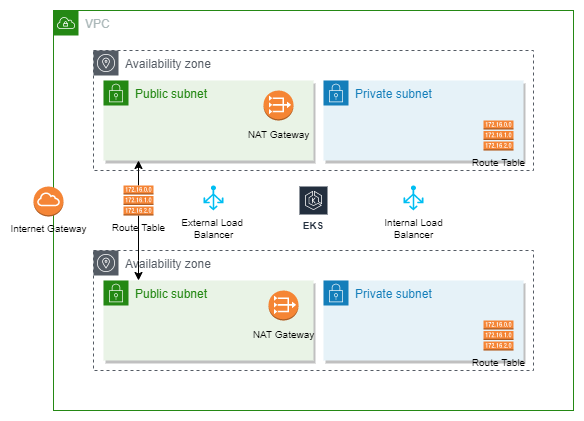

The diagram above was exported from draw.io. Its source (the exported page's mxGraphModel, read from the mxfile embedded in the PNG):
<mxGraphModel dx="1038" dy="481" grid="1" gridSize="10" guides="1" tooltips="1" connect="1" arrows="1" fold="1" page="1" pageScale="1" pageWidth="850" pageHeight="1100" math="0" shadow="0">
  <root>
    <mxCell id="0" />
    <mxCell id="1" parent="0" />
    <mxCell id="38KTvm5A0aAS51LX1xv1-1" value="VPC" style="points=[[0,0],[0.25,0],[0.5,0],[0.75,0],[1,0],[1,0.25],[1,0.5],[1,0.75],[1,1],[0.75,1],[0.5,1],[0.25,1],[0,1],[0,0.75],[0,0.5],[0,0.25]];outlineConnect=0;gradientColor=none;html=1;whiteSpace=wrap;fontSize=12;fontStyle=0;container=1;pointerEvents=0;collapsible=0;recursiveResize=0;shape=mxgraph.aws4.group;grIcon=mxgraph.aws4.group_vpc;strokeColor=#248814;fillColor=none;verticalAlign=top;align=left;spacingLeft=30;fontColor=#AAB7B8;dashed=0;" vertex="1" parent="1">
      <mxGeometry x="200" y="280" width="520" height="400" as="geometry" />
    </mxCell>
    <mxCell id="38KTvm5A0aAS51LX1xv1-2" value="Availability zone" style="sketch=0;outlineConnect=0;gradientColor=none;html=1;whiteSpace=wrap;fontSize=12;fontStyle=0;shape=mxgraph.aws4.group;grIcon=mxgraph.aws4.group_availability_zone;strokeColor=#545B64;fillColor=none;verticalAlign=top;align=left;spacingLeft=30;fontColor=#545B64;dashed=1;" vertex="1" parent="38KTvm5A0aAS51LX1xv1-1">
      <mxGeometry x="40" y="40" width="440" height="120" as="geometry" />
    </mxCell>
    <mxCell id="38KTvm5A0aAS51LX1xv1-3" value="Availability zone" style="sketch=0;outlineConnect=0;gradientColor=none;html=1;whiteSpace=wrap;fontSize=12;fontStyle=0;shape=mxgraph.aws4.group;grIcon=mxgraph.aws4.group_availability_zone;strokeColor=#545B64;fillColor=none;verticalAlign=top;align=left;spacingLeft=30;fontColor=#545B64;dashed=1;" vertex="1" parent="38KTvm5A0aAS51LX1xv1-1">
      <mxGeometry x="40" y="240" width="440" height="120" as="geometry" />
    </mxCell>
    <mxCell id="38KTvm5A0aAS51LX1xv1-5" value="Private subnet" style="points=[[0,0],[0.25,0],[0.5,0],[0.75,0],[1,0],[1,0.25],[1,0.5],[1,0.75],[1,1],[0.75,1],[0.5,1],[0.25,1],[0,1],[0,0.75],[0,0.5],[0,0.25]];outlineConnect=0;gradientColor=none;html=1;whiteSpace=wrap;fontSize=12;fontStyle=0;container=1;pointerEvents=0;collapsible=0;recursiveResize=0;shape=mxgraph.aws4.group;grIcon=mxgraph.aws4.group_security_group;grStroke=0;strokeColor=#147EBA;fillColor=#E6F2F8;verticalAlign=top;align=left;spacingLeft=30;fontColor=#147EBA;dashed=0;shadow=1;" vertex="1" parent="38KTvm5A0aAS51LX1xv1-1">
      <mxGeometry x="270" y="70" width="200" height="80" as="geometry" />
    </mxCell>
    <mxCell id="38KTvm5A0aAS51LX1xv1-25" value="Route Table" style="outlineConnect=0;dashed=0;verticalLabelPosition=bottom;verticalAlign=top;align=center;html=1;shape=mxgraph.aws3.route_table;fillColor=#F58536;gradientColor=none;fontSize=10;" vertex="1" parent="38KTvm5A0aAS51LX1xv1-5">
      <mxGeometry x="160" y="40" width="30" height="30" as="geometry" />
    </mxCell>
    <mxCell id="38KTvm5A0aAS51LX1xv1-6" value="Public subnet" style="points=[[0,0],[0.25,0],[0.5,0],[0.75,0],[1,0],[1,0.25],[1,0.5],[1,0.75],[1,1],[0.75,1],[0.5,1],[0.25,1],[0,1],[0,0.75],[0,0.5],[0,0.25]];outlineConnect=0;gradientColor=none;html=1;whiteSpace=wrap;fontSize=12;fontStyle=0;container=1;pointerEvents=0;collapsible=0;recursiveResize=0;shape=mxgraph.aws4.group;grIcon=mxgraph.aws4.group_security_group;grStroke=0;strokeColor=#248814;fillColor=#E9F3E6;verticalAlign=top;align=left;spacingLeft=30;fontColor=#248814;dashed=0;shadow=1;" vertex="1" parent="38KTvm5A0aAS51LX1xv1-1">
      <mxGeometry x="50" y="70" width="210" height="80" as="geometry" />
    </mxCell>
    <mxCell id="38KTvm5A0aAS51LX1xv1-11" value="" style="group" vertex="1" connectable="0" parent="38KTvm5A0aAS51LX1xv1-6">
      <mxGeometry x="145" y="10" width="60" height="60" as="geometry" />
    </mxCell>
    <mxCell id="38KTvm5A0aAS51LX1xv1-9" value="&lt;font style=&quot;font-size: 10px;&quot;&gt;NAT Gateway&lt;/font&gt;" style="outlineConnect=0;dashed=0;verticalLabelPosition=bottom;verticalAlign=top;align=center;html=1;shape=mxgraph.aws3.vpc_nat_gateway;fillColor=#F58534;gradientColor=none;" vertex="1" parent="38KTvm5A0aAS51LX1xv1-11">
      <mxGeometry x="15" width="30" height="30" as="geometry" />
    </mxCell>
    <mxCell id="38KTvm5A0aAS51LX1xv1-7" value="Private subnet" style="points=[[0,0],[0.25,0],[0.5,0],[0.75,0],[1,0],[1,0.25],[1,0.5],[1,0.75],[1,1],[0.75,1],[0.5,1],[0.25,1],[0,1],[0,0.75],[0,0.5],[0,0.25]];outlineConnect=0;gradientColor=none;html=1;whiteSpace=wrap;fontSize=12;fontStyle=0;container=1;pointerEvents=0;collapsible=0;recursiveResize=0;shape=mxgraph.aws4.group;grIcon=mxgraph.aws4.group_security_group;grStroke=0;strokeColor=#147EBA;fillColor=#E6F2F8;verticalAlign=top;align=left;spacingLeft=30;fontColor=#147EBA;dashed=0;shadow=1;" vertex="1" parent="38KTvm5A0aAS51LX1xv1-1">
      <mxGeometry x="270" y="270" width="200" height="80" as="geometry" />
    </mxCell>
    <mxCell id="38KTvm5A0aAS51LX1xv1-8" value="Public subnet" style="points=[[0,0],[0.25,0],[0.5,0],[0.75,0],[1,0],[1,0.25],[1,0.5],[1,0.75],[1,1],[0.75,1],[0.5,1],[0.25,1],[0,1],[0,0.75],[0,0.5],[0,0.25]];outlineConnect=0;gradientColor=none;html=1;whiteSpace=wrap;fontSize=12;fontStyle=0;container=1;pointerEvents=0;collapsible=0;recursiveResize=0;shape=mxgraph.aws4.group;grIcon=mxgraph.aws4.group_security_group;grStroke=0;strokeColor=#248814;fillColor=#E9F3E6;verticalAlign=top;align=left;spacingLeft=30;fontColor=#248814;dashed=0;shadow=1;" vertex="1" parent="38KTvm5A0aAS51LX1xv1-1">
      <mxGeometry x="50" y="270" width="210" height="80" as="geometry" />
    </mxCell>
    <mxCell id="38KTvm5A0aAS51LX1xv1-12" value="" style="group" vertex="1" connectable="0" parent="38KTvm5A0aAS51LX1xv1-1">
      <mxGeometry x="200" y="280" width="60" height="60" as="geometry" />
    </mxCell>
    <mxCell id="38KTvm5A0aAS51LX1xv1-13" value="&lt;font style=&quot;font-size: 10px;&quot;&gt;NAT Gateway&lt;/font&gt;" style="outlineConnect=0;dashed=0;verticalLabelPosition=bottom;verticalAlign=top;align=center;html=1;shape=mxgraph.aws3.vpc_nat_gateway;fillColor=#F58534;gradientColor=none;" vertex="1" parent="38KTvm5A0aAS51LX1xv1-12">
      <mxGeometry x="15" width="30" height="30" as="geometry" />
    </mxCell>
    <mxCell id="38KTvm5A0aAS51LX1xv1-23" value="Route Table" style="outlineConnect=0;dashed=0;verticalLabelPosition=bottom;verticalAlign=top;align=center;html=1;shape=mxgraph.aws3.route_table;fillColor=#F58536;gradientColor=none;fontSize=10;" vertex="1" parent="38KTvm5A0aAS51LX1xv1-1">
      <mxGeometry x="430" y="310" width="30" height="30" as="geometry" />
    </mxCell>
    <mxCell id="38KTvm5A0aAS51LX1xv1-26" value="EKS" style="sketch=0;outlineConnect=0;fontColor=#232F3E;gradientColor=none;strokeColor=#ffffff;fillColor=#232F3E;dashed=0;verticalLabelPosition=middle;verticalAlign=bottom;align=center;html=1;whiteSpace=wrap;fontSize=10;fontStyle=1;spacing=3;shape=mxgraph.aws4.productIcon;prIcon=mxgraph.aws4.eks;" vertex="1" parent="38KTvm5A0aAS51LX1xv1-1">
      <mxGeometry x="245" y="175" width="30" height="50" as="geometry" />
    </mxCell>
    <mxCell id="38KTvm5A0aAS51LX1xv1-27" value="External Load &lt;br&gt;Balancer" style="verticalLabelPosition=bottom;html=1;verticalAlign=top;align=center;strokeColor=none;fillColor=#00BEF2;shape=mxgraph.azure.load_balancer_generic;pointerEvents=1;fontSize=10;" vertex="1" parent="38KTvm5A0aAS51LX1xv1-1">
      <mxGeometry x="150" y="175" width="20" height="25" as="geometry" />
    </mxCell>
    <mxCell id="38KTvm5A0aAS51LX1xv1-28" value="Internal Load&lt;br&gt;Balancer" style="verticalLabelPosition=bottom;html=1;verticalAlign=top;align=center;strokeColor=none;fillColor=#00BEF2;shape=mxgraph.azure.load_balancer_generic;pointerEvents=1;fontSize=10;" vertex="1" parent="38KTvm5A0aAS51LX1xv1-1">
      <mxGeometry x="350" y="175" width="20" height="25" as="geometry" />
    </mxCell>
    <mxCell id="38KTvm5A0aAS51LX1xv1-30" style="edgeStyle=orthogonalEdgeStyle;rounded=0;orthogonalLoop=1;jettySize=auto;html=1;fontSize=10;" edge="1" parent="38KTvm5A0aAS51LX1xv1-1" source="38KTvm5A0aAS51LX1xv1-21" target="38KTvm5A0aAS51LX1xv1-6">
      <mxGeometry relative="1" as="geometry">
        <Array as="points">
          <mxPoint x="85" y="160" />
          <mxPoint x="85" y="160" />
        </Array>
      </mxGeometry>
    </mxCell>
    <mxCell id="38KTvm5A0aAS51LX1xv1-31" style="edgeStyle=orthogonalEdgeStyle;rounded=0;orthogonalLoop=1;jettySize=auto;html=1;fontSize=10;" edge="1" parent="38KTvm5A0aAS51LX1xv1-1" source="38KTvm5A0aAS51LX1xv1-21" target="38KTvm5A0aAS51LX1xv1-8">
      <mxGeometry relative="1" as="geometry">
        <Array as="points">
          <mxPoint x="85" y="250" />
          <mxPoint x="85" y="250" />
        </Array>
      </mxGeometry>
    </mxCell>
    <mxCell id="38KTvm5A0aAS51LX1xv1-21" value="Route Table" style="outlineConnect=0;dashed=0;verticalLabelPosition=bottom;verticalAlign=top;align=center;html=1;shape=mxgraph.aws3.route_table;fillColor=#F58536;gradientColor=none;fontSize=10;" vertex="1" parent="38KTvm5A0aAS51LX1xv1-1">
      <mxGeometry x="70" y="175" width="30" height="30" as="geometry" />
    </mxCell>
    <mxCell id="38KTvm5A0aAS51LX1xv1-16" value="Internet Gateway" style="outlineConnect=0;dashed=0;verticalLabelPosition=bottom;verticalAlign=top;align=center;html=1;shape=mxgraph.aws3.internet_gateway;fillColor=#F58536;gradientColor=none;fontSize=10;" vertex="1" parent="1">
      <mxGeometry x="180" y="456" width="30" height="30" as="geometry" />
    </mxCell>
  </root>
</mxGraphModel>